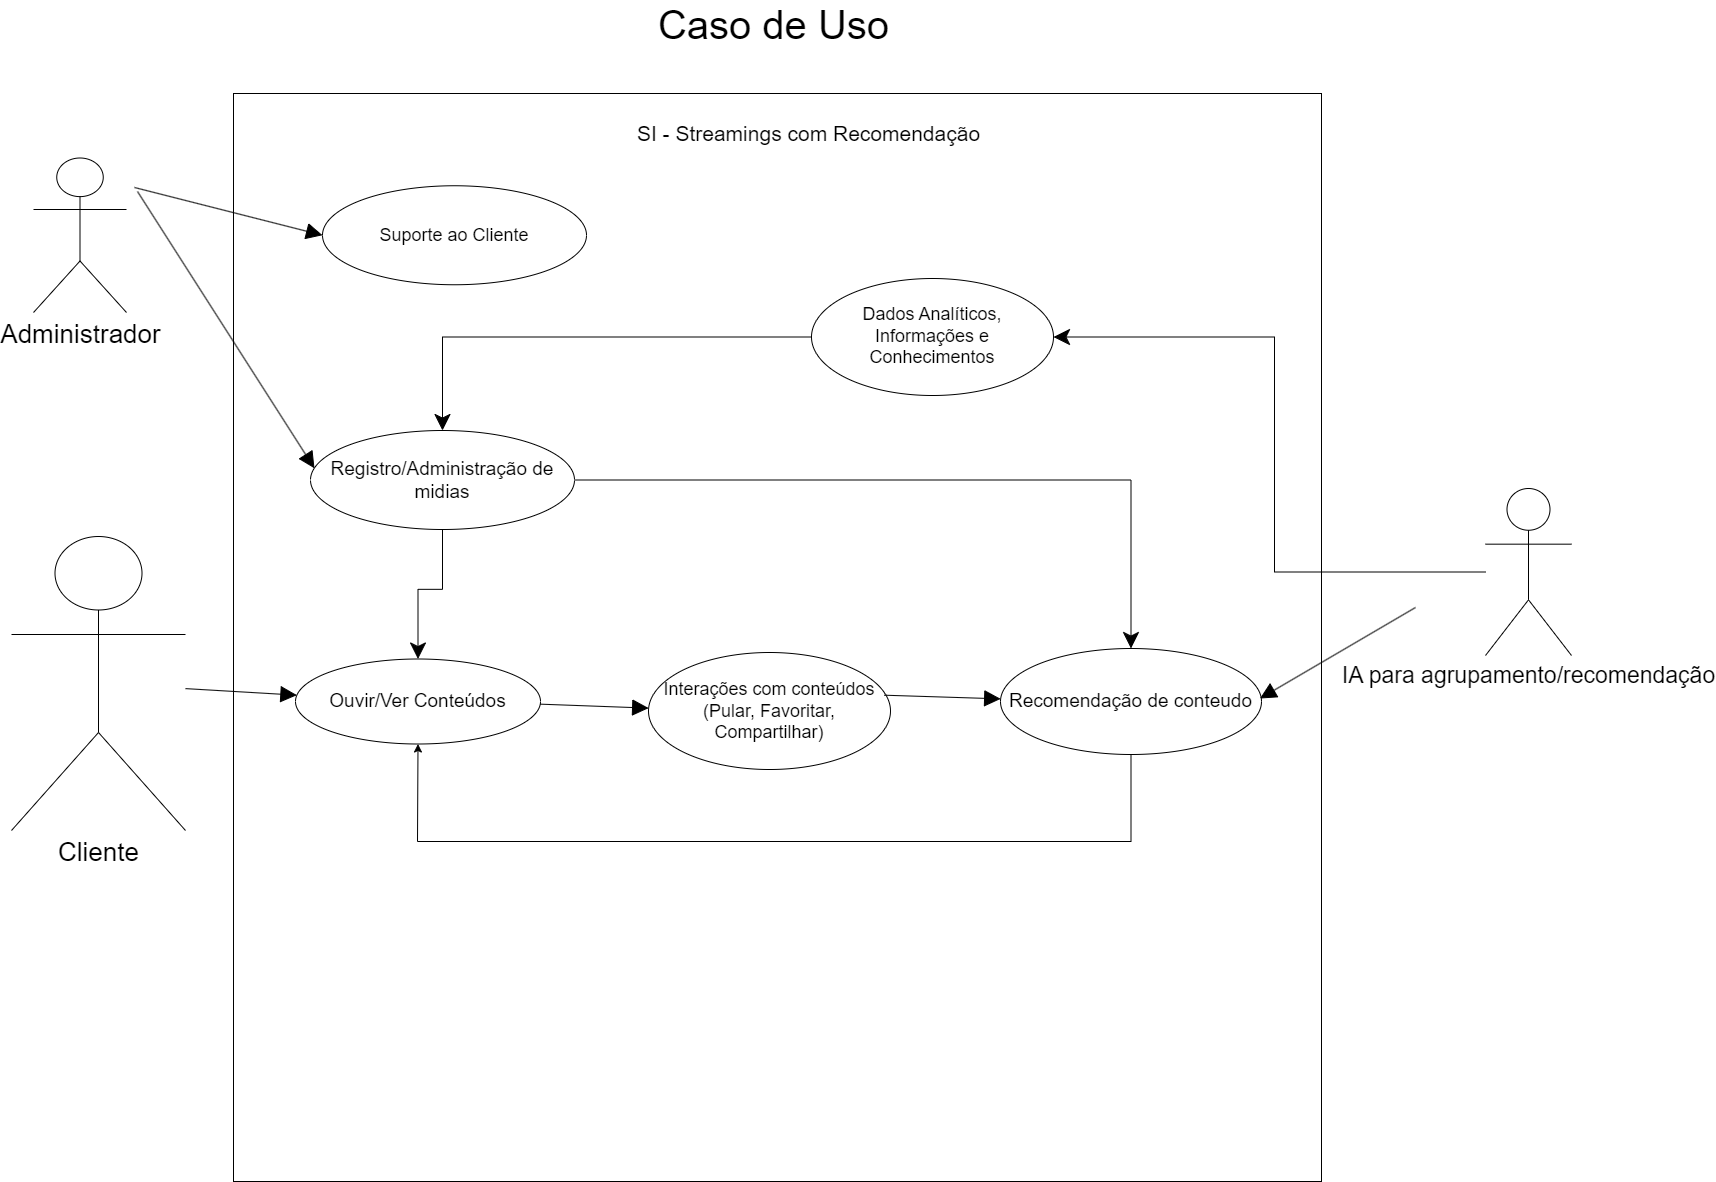

The diagram above was exported from draw.io. Its source (the exported page's mxGraphModel, read from the mxfile embedded in the PNG):
<mxGraphModel dx="1590" dy="1700" grid="0" gridSize="10" guides="1" tooltips="1" connect="1" arrows="1" fold="1" page="0" pageScale="1" pageWidth="827" pageHeight="1169" background="#FFFFFF" math="0" shadow="0">
  <root>
    <mxCell id="WIyWlLk6GJQsqaUBKTNV-0" />
    <mxCell id="WIyWlLk6GJQsqaUBKTNV-1" parent="WIyWlLk6GJQsqaUBKTNV-0" />
    <mxCell id="Ssi85ll6nrbyj_lfY4jC-0" value="&lt;font style=&quot;font-size: 26px;&quot;&gt;Administrador&lt;/font&gt;" style="shape=umlActor;verticalLabelPosition=bottom;verticalAlign=top;html=1;outlineConnect=0;" parent="WIyWlLk6GJQsqaUBKTNV-1" vertex="1">
      <mxGeometry x="1103" y="-86.5" width="93" height="154.5" as="geometry" />
    </mxCell>
    <mxCell id="Ssi85ll6nrbyj_lfY4jC-1" value="" style="whiteSpace=wrap;html=1;aspect=fixed;" parent="WIyWlLk6GJQsqaUBKTNV-1" vertex="1">
      <mxGeometry x="1303" y="-151" width="1088" height="1088" as="geometry" />
    </mxCell>
    <mxCell id="Ssi85ll6nrbyj_lfY4jC-5" value="&lt;font style=&quot;font-size: 23px;&quot;&gt;IA para agrupamento/recomendação&lt;/font&gt;" style="shape=umlActor;verticalLabelPosition=bottom;verticalAlign=top;html=1;outlineConnect=0;" parent="WIyWlLk6GJQsqaUBKTNV-1" vertex="1">
      <mxGeometry x="2555" y="244" width="86" height="167" as="geometry" />
    </mxCell>
    <mxCell id="TNaHyHJjh-wMDvbNkLI8-10" style="edgeStyle=orthogonalEdgeStyle;rounded=0;orthogonalLoop=1;jettySize=auto;html=1;entryX=1;entryY=0.5;entryDx=0;entryDy=0;endSize=14;" parent="WIyWlLk6GJQsqaUBKTNV-1" source="Ssi85ll6nrbyj_lfY4jC-5" target="zmNPxx59aLbKvjbs_yvR-35" edge="1">
      <mxGeometry relative="1" as="geometry" />
    </mxCell>
    <mxCell id="Ssi85ll6nrbyj_lfY4jC-27" value="&lt;font style=&quot;font-size: 21px;&quot;&gt;SI - Streamings com Recomendação&lt;/font&gt;" style="text;html=1;strokeColor=none;fillColor=none;align=center;verticalAlign=middle;whiteSpace=wrap;rounded=0;" parent="WIyWlLk6GJQsqaUBKTNV-1" vertex="1">
      <mxGeometry x="1694" y="-126" width="369" height="30" as="geometry" />
    </mxCell>
    <mxCell id="Ssi85ll6nrbyj_lfY4jC-50" value="&lt;font style=&quot;font-size: 26px;&quot;&gt;Cliente&lt;/font&gt;" style="shape=umlActor;verticalLabelPosition=bottom;verticalAlign=top;html=1;outlineConnect=0;" parent="WIyWlLk6GJQsqaUBKTNV-1" vertex="1">
      <mxGeometry x="1081" y="292" width="174" height="294" as="geometry" />
    </mxCell>
    <mxCell id="Ssi85ll6nrbyj_lfY4jC-55" value="&lt;span style=&quot;font-size: 40px;&quot;&gt;Caso de Uso&lt;/span&gt;" style="text;html=1;strokeColor=none;fillColor=none;align=center;verticalAlign=middle;whiteSpace=wrap;rounded=0;" parent="WIyWlLk6GJQsqaUBKTNV-1" vertex="1">
      <mxGeometry x="1709" y="-235" width="269" height="30" as="geometry" />
    </mxCell>
    <mxCell id="zmNPxx59aLbKvjbs_yvR-0" value="&lt;font style=&quot;font-size: 19px;&quot;&gt;Ouvir/Ver Conteúdos&lt;/font&gt;" style="ellipse;whiteSpace=wrap;html=1;container=1;" parent="WIyWlLk6GJQsqaUBKTNV-1" vertex="1">
      <mxGeometry x="1365" y="414.5" width="245" height="85" as="geometry" />
    </mxCell>
    <mxCell id="zmNPxx59aLbKvjbs_yvR-1" value="&lt;font style=&quot;font-size: 18px;&quot;&gt;Interações com conteúdos (Pular, Favoritar, Compartilhar)&lt;/font&gt;" style="ellipse;whiteSpace=wrap;html=1;container=1;" parent="WIyWlLk6GJQsqaUBKTNV-1" vertex="1">
      <mxGeometry x="1718" y="408" width="242" height="117" as="geometry" />
    </mxCell>
    <mxCell id="TNaHyHJjh-wMDvbNkLI8-8" style="edgeStyle=orthogonalEdgeStyle;rounded=0;orthogonalLoop=1;jettySize=auto;html=1;entryX=0.5;entryY=0;entryDx=0;entryDy=0;endSize=14;" parent="WIyWlLk6GJQsqaUBKTNV-1" source="zmNPxx59aLbKvjbs_yvR-7" target="zmNPxx59aLbKvjbs_yvR-0" edge="1">
      <mxGeometry relative="1" as="geometry">
        <mxPoint x="1557.5000000000005" y="346" as="sourcePoint" />
        <Array as="points" />
      </mxGeometry>
    </mxCell>
    <mxCell id="TNaHyHJjh-wMDvbNkLI8-9" style="edgeStyle=orthogonalEdgeStyle;rounded=0;orthogonalLoop=1;jettySize=auto;html=1;endSize=14;" parent="WIyWlLk6GJQsqaUBKTNV-1" source="zmNPxx59aLbKvjbs_yvR-7" target="zmNPxx59aLbKvjbs_yvR-23" edge="1">
      <mxGeometry relative="1" as="geometry" />
    </mxCell>
    <mxCell id="zmNPxx59aLbKvjbs_yvR-7" value="&lt;font style=&quot;font-size: 19px;&quot;&gt;Registro/Administração de midias&lt;/font&gt;" style="ellipse;whiteSpace=wrap;html=1;container=1;" parent="WIyWlLk6GJQsqaUBKTNV-1" vertex="1">
      <mxGeometry x="1380" y="186" width="264" height="99" as="geometry" />
    </mxCell>
    <mxCell id="zmNPxx59aLbKvjbs_yvR-8" value="&lt;span style=&quot;font-size: 18px;&quot;&gt;Suporte ao Cliente&lt;/span&gt;" style="ellipse;whiteSpace=wrap;html=1;container=1;" parent="WIyWlLk6GJQsqaUBKTNV-1" vertex="1">
      <mxGeometry x="1392" y="-58.75" width="264" height="99" as="geometry" />
    </mxCell>
    <mxCell id="zmNPxx59aLbKvjbs_yvR-10" value="" style="endArrow=block;html=1;rounded=0;endFill=1;endSize=14;" parent="WIyWlLk6GJQsqaUBKTNV-1" source="Ssi85ll6nrbyj_lfY4jC-50" target="zmNPxx59aLbKvjbs_yvR-0" edge="1">
      <mxGeometry width="50" height="50" relative="1" as="geometry">
        <mxPoint x="1222" y="379" as="sourcePoint" />
        <mxPoint x="1562" y="228" as="targetPoint" />
      </mxGeometry>
    </mxCell>
    <mxCell id="zmNPxx59aLbKvjbs_yvR-11" value="" style="endArrow=block;html=1;rounded=0;endFill=1;endSize=14;" parent="WIyWlLk6GJQsqaUBKTNV-1" source="zmNPxx59aLbKvjbs_yvR-0" target="zmNPxx59aLbKvjbs_yvR-1" edge="1">
      <mxGeometry width="50" height="50" relative="1" as="geometry">
        <mxPoint x="1769" y="140" as="sourcePoint" />
        <mxPoint x="1996" y="151" as="targetPoint" />
      </mxGeometry>
    </mxCell>
    <mxCell id="zmNPxx59aLbKvjbs_yvR-22" value="" style="endArrow=block;html=1;rounded=0;entryX=0;entryY=0.5;entryDx=0;entryDy=0;endFill=1;endSize=14;" parent="WIyWlLk6GJQsqaUBKTNV-1" target="zmNPxx59aLbKvjbs_yvR-8" edge="1">
      <mxGeometry width="50" height="50" relative="1" as="geometry">
        <mxPoint x="1204" y="-57" as="sourcePoint" />
        <mxPoint x="1441" y="97" as="targetPoint" />
      </mxGeometry>
    </mxCell>
    <mxCell id="zmNPxx59aLbKvjbs_yvR-23" value="&lt;font style=&quot;font-size: 19px;&quot;&gt;Recomendação de conteudo&lt;/font&gt;" style="ellipse;whiteSpace=wrap;html=1;container=1;" parent="WIyWlLk6GJQsqaUBKTNV-1" vertex="1">
      <mxGeometry x="2070" y="404" width="261" height="106" as="geometry" />
    </mxCell>
    <mxCell id="zmNPxx59aLbKvjbs_yvR-36" style="edgeStyle=orthogonalEdgeStyle;rounded=0;orthogonalLoop=1;jettySize=auto;html=1;" parent="WIyWlLk6GJQsqaUBKTNV-1" source="zmNPxx59aLbKvjbs_yvR-23" target="zmNPxx59aLbKvjbs_yvR-0" edge="1">
      <mxGeometry relative="1" as="geometry">
        <Array as="points">
          <mxPoint x="2201" y="597" />
          <mxPoint x="1487" y="597" />
        </Array>
      </mxGeometry>
    </mxCell>
    <mxCell id="zmNPxx59aLbKvjbs_yvR-26" value="" style="endArrow=block;html=1;rounded=0;exitX=0.974;exitY=0.365;exitDx=0;exitDy=0;exitPerimeter=0;endSize=14;endFill=1;" parent="WIyWlLk6GJQsqaUBKTNV-1" source="zmNPxx59aLbKvjbs_yvR-1" target="zmNPxx59aLbKvjbs_yvR-23" edge="1">
      <mxGeometry width="50" height="50" relative="1" as="geometry">
        <mxPoint x="2001" y="267" as="sourcePoint" />
        <mxPoint x="2075" y="266" as="targetPoint" />
      </mxGeometry>
    </mxCell>
    <mxCell id="zmNPxx59aLbKvjbs_yvR-34" value="" style="endArrow=block;html=1;rounded=0;entryX=0.015;entryY=0.382;entryDx=0;entryDy=0;entryPerimeter=0;endSize=14;endFill=1;" parent="WIyWlLk6GJQsqaUBKTNV-1" target="zmNPxx59aLbKvjbs_yvR-7" edge="1">
      <mxGeometry width="50" height="50" relative="1" as="geometry">
        <mxPoint x="1207" y="-53" as="sourcePoint" />
        <mxPoint x="1520" y="320" as="targetPoint" />
      </mxGeometry>
    </mxCell>
    <mxCell id="TNaHyHJjh-wMDvbNkLI8-11" style="edgeStyle=orthogonalEdgeStyle;rounded=0;orthogonalLoop=1;jettySize=auto;html=1;endSize=14;" parent="WIyWlLk6GJQsqaUBKTNV-1" source="zmNPxx59aLbKvjbs_yvR-35" target="zmNPxx59aLbKvjbs_yvR-7" edge="1">
      <mxGeometry relative="1" as="geometry" />
    </mxCell>
    <mxCell id="zmNPxx59aLbKvjbs_yvR-35" value="&lt;span style=&quot;font-size: 18px;&quot;&gt;Dados Analíticos, Informações e Conhecimentos&lt;/span&gt;" style="ellipse;whiteSpace=wrap;html=1;container=1;" parent="WIyWlLk6GJQsqaUBKTNV-1" vertex="1">
      <mxGeometry x="1881" y="34" width="242" height="117" as="geometry" />
    </mxCell>
    <mxCell id="zmNPxx59aLbKvjbs_yvR-27" value="" style="endArrow=none;html=1;rounded=0;exitX=0.994;exitY=0.472;exitDx=0;exitDy=0;exitPerimeter=0;endSize=6;startSize=14;startArrow=block;startFill=1;" parent="WIyWlLk6GJQsqaUBKTNV-1" source="zmNPxx59aLbKvjbs_yvR-23" edge="1">
      <mxGeometry width="50" height="50" relative="1" as="geometry">
        <mxPoint x="2325" y="268" as="sourcePoint" />
        <mxPoint x="2485" y="363" as="targetPoint" />
      </mxGeometry>
    </mxCell>
  </root>
</mxGraphModel>